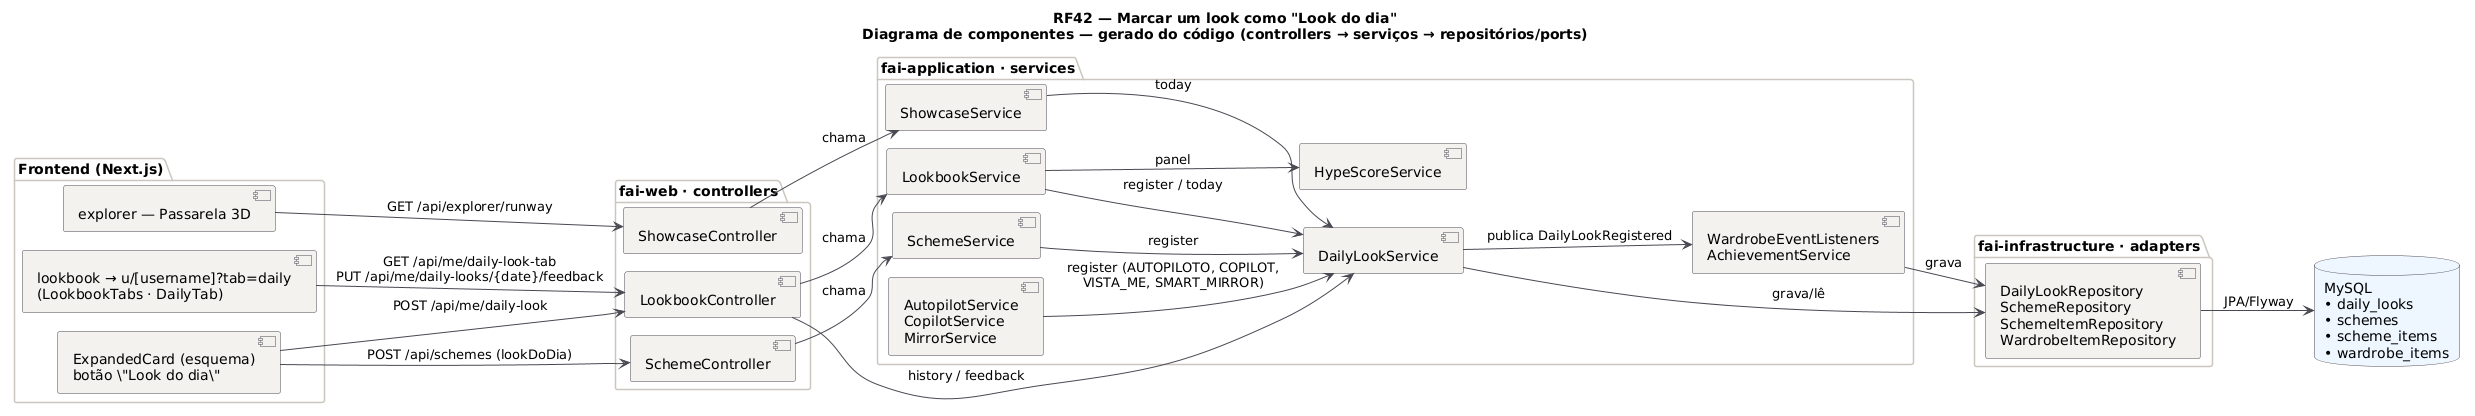

The diagram above was rendered by PlantUML. Its source (embedded in the PNG):
@startuml RF42_Componentes
title RF42 — Marcar um look como "Look do dia"\nDiagrama de componentes — gerado do código (controllers → serviços → repositórios/ports)
!pragma layout smetana
skinparam backgroundColor #FFFFFF
skinparam component {
  BackgroundColor #F4F2EF
  BorderColor #4A4852
  ArrowColor #4A4852
}
skinparam package {
  BorderColor #CBC6BE
}
skinparam database {
  BackgroundColor #EEF6FF
  BorderColor #4A4852
}
left to right direction

package "Frontend (Next.js)" {
  component "ExpandedCard (esquema)\nbotão \"Look do dia\"" as FE0
  component "lookbook → u/[username]?tab=daily\n(LookbookTabs · DailyTab)" as FE1
  component "explorer — Passarela 3D" as FE2
}
package "fai-web · controllers" {
  [LookbookController] as LC
  [SchemeController] as SCH
  [ShowcaseController] as SC
}
package "fai-application · services" {
  [LookbookService] as LS
  [SchemeService] as SS
  [DailyLookService] as DS
  [HypeScoreService] as HS
  [AutopilotService\nCopilotService\nMirrorService] as OTH
  [WardrobeEventListeners\nAchievementService] as WL
  [ShowcaseService] as SHS
}
package "fai-infrastructure · adapters" {
  [DailyLookRepository\nSchemeRepository\nSchemeItemRepository\nWardrobeItemRepository] as REPOS
}
database "MySQL\n• daily_looks\n• schemes\n• scheme_items\n• wardrobe_items" as DB

FE0 --> LC : POST /api/me/daily-look
FE0 --> SCH : POST /api/schemes (lookDoDia)
FE1 --> LC : GET /api/me/daily-look-tab\nPUT /api/me/daily-looks/{date}/feedback
FE2 --> SC : GET /api/explorer/runway
LC --> LS : chama
LC --> DS : history / feedback
SCH --> SS : chama
SC --> SHS : chama
LS --> DS : register / today
LS --> HS : panel
SS --> DS : register
OTH --> DS : register (AUTOPILOTO, COPILOT,\nVISTA_ME, SMART_MIRROR)
SHS --> DS : today
DS --> WL : publica DailyLookRegistered
DS --> REPOS : grava/lê
WL --> REPOS : grava
REPOS --> DB : JPA/Flyway
@enduml